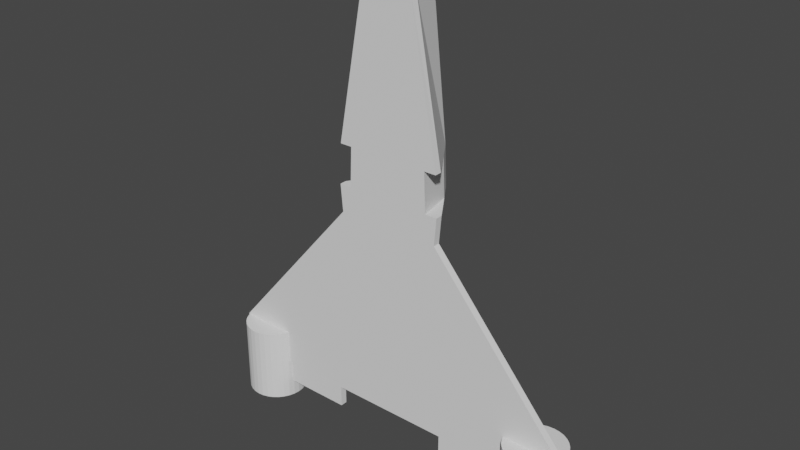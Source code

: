 # Source: ss2.blend  (saved by Blender 2.92.15; exported with 4.5.12 LTS)
import bpy
from mathutils import Matrix  # noqa: F401  (used for matrix-valued properties, if any)

bpy.ops.wm.read_factory_settings(use_empty=True)
scene = bpy.context.scene
scene.name = 'Scene'

# ---- collections
col_collection = bpy.data.collections.new('Collection'); scene.collection.children.link(col_collection)

# ---- world
world_world = bpy.data.worlds.new('World'); scene.world = world_world
world_world.use_nodes = True; world_world.node_tree.nodes.clear()
_N = world_world.node_tree.nodes; _L = world_world.node_tree.links
n0 = _N.new('ShaderNodeOutputWorld'); n0.name = 'World Output'; n0.location = (300, 300)
n1 = _N.new('ShaderNodeBackground'); n1.name = 'Background'; n1.location = (10, 300)
n1.inputs[0].default_value = (0.05088, 0.05088, 0.05088, 1.0)
_L.new(n1.outputs[0], n0.inputs[0])
n0.is_active_output = True
world_world.color = (0.05088, 0.05088, 0.05088)
world_world.use_sun_shadow = False
world_world.sun_shadow_jitter_overblur = 0.0

# ---- meshes
me_cube_003 = bpy.data.meshes.new('Cube.003')
me_cube_003.from_pydata([(0.1012, -0.05752, 1.117), (0.01739, 0.1557, 0.9476), (0.2375, -0.05752, 0.3772), (0.08935, 0.1623, 0.3772), (0.06264, -0.007383, 1.035), (0.1012, -0.08875, 1.107), (0.02892, 0.1623, 0.944), (0.07786, -0.01404, 1.039), (0.234, -0.05752, 0.07778), (0.01739, 0.1557, 0.9164), (0.08564, -0.08875, 1.107), (0.06592, -0.01404, 1.039), (0.08564, -0.05752, 1.117), (0.06592, -0.02079, 1.035), (0.08564, -0.08875, 1.099), (0.08564, -0.0597, 1.108), (0.06264, 0.008345, 0.9775), (0.2375, -0.08875, 0.3772), (0.2445, -0.05752, 0.2), (0.09629, 0.1623, 0.2), (0.085, -0.05752, -0.3936), (0.2445, -0.08875, 0.2), (0.08584, 0.1623, 0.07778), (0.234, -0.08875, 0.07778), (0.03307, -0.009481, -0.4147), (0.085, -0.08875, -0.3682), (0.0874, -0.03182, 1.071), (0.1499, 0.07242, 0.3772), (0.07398, -0.03182, 1.071), (0.07398, -0.0367, 1.065), (0.1569, 0.07242, 0.2), (0.1464, 0.07242, 0.07778), (0.05431, -0.02913, -0.4061), (0.1827, -0.08875, 0.3772), (0.1897, -0.08875, 0.2), (0.8531, -0.08875, -0.6503), (0.8531, -0.05752, -0.6503), (0.5753, -0.05752, -0.8059), (0.5753, -0.08875, -0.8059), (0.6916, -0.05752, -0.8059), (0.6916, -0.08875, -0.8059), (0.2748, -0.08875, -0.8059), (0.2748, -0.05752, -0.8059), (0.7193, 0.08601, -0.9924), (0.7193, 0.08601, -0.6503), (0.7454, 0.08343, -0.9924), (0.7454, 0.08343, -0.6503), (0.7705, 0.07582, -0.9924), (0.7705, 0.07582, -0.6503), (0.7937, 0.06345, -0.9924), (0.7937, 0.06345, -0.6503), (0.8139, 0.0468, -0.9924), (0.8139, 0.0468, -0.6503), (0.8306, 0.02651, -0.9924), (0.8306, 0.02651, -0.6503), (0.843, 0.003366, -0.9924), (0.843, 0.003366, -0.6503), (0.8506, -0.02175, -0.9924), (0.8506, -0.02175, -0.6503), (0.8531, -0.04786, -0.9924), (0.8531, -0.04786, -0.6503), (0.8506, -0.07398, -0.9924), (0.8506, -0.07398, -0.6503), (0.843, -0.09909, -0.9924), (0.843, -0.09909, -0.6503), (0.8306, -0.1222, -0.9924), (0.8306, -0.1222, -0.6503), (0.8139, -0.1425, -0.9924), (0.8139, -0.1425, -0.6503), (0.7937, -0.1592, -0.9924), (0.7937, -0.1592, -0.6503), (0.7705, -0.1715, -0.9924), (0.7705, -0.1715, -0.6503), (0.7454, -0.1792, -0.9924), (0.7454, -0.1792, -0.6503), (0.7193, -0.1817, -0.9924), (0.7193, -0.1817, -0.6503), (0.6932, -0.1792, -0.9924), (0.6932, -0.1792, -0.6503), (0.668, -0.1715, -0.9924), (0.668, -0.1715, -0.6503), (0.6449, -0.1592, -0.9924), (0.6449, -0.1592, -0.6503), (0.6246, -0.1425, -0.9924), (0.6246, -0.1425, -0.6503), (0.608, -0.1222, -0.9924), (0.608, -0.1222, -0.6503), (0.5956, -0.09909, -0.9924), (0.5956, -0.09909, -0.6503), (0.588, -0.07398, -0.9924), (0.588, -0.07398, -0.6503), (0.5854, -0.04786, -0.9924), (0.5854, -0.04786, -0.6503), (0.588, -0.02175, -0.9924), (0.588, -0.02175, -0.6503), (0.5956, 0.003367, -0.9924), (0.5956, 0.003367, -0.6503), (0.608, 0.02651, -0.9924), (0.608, 0.02651, -0.6503), (0.6246, 0.0468, -0.9924), (0.6246, 0.0468, -0.6503), (0.6449, 0.06345, -0.9924), (0.6449, 0.06345, -0.6503), (0.668, 0.07582, -0.9924), (0.668, 0.07582, -0.6503), (0.6932, 0.08343, -0.9924), (0.6932, 0.08343, -0.6503), (0.5753, -0.05752, -0.9048), (0.5753, -0.08875, -0.9048), (0.2748, -0.05752, -0.9048), (0.2748, -0.08875, -0.9048), (0.7193, -0.04786, -0.6503), (-0.1012, -0.05752, 1.117), (-0.01739, 0.1557, 0.9476), (-0.2375, -0.05752, 0.3772), (-0.08935, 0.1623, 0.3772), (-0.06264, -0.007383, 1.035), (-0.1012, -0.08875, 1.107), (-0.02891, 0.1623, 0.944), (-0.07786, -0.01404, 1.039), (-0.234, -0.05752, 0.07778), (1.089e-06, 0.1623, 0.3772), (-0.01739, 0.1557, 0.9164), (1.089e-06, 0.1623, 0.944), (1.089e-06, -0.01404, 1.039), (1.089e-06, 0.1557, 0.9476), (1.089e-06, -0.007383, 1.035), (-0.08564, -0.08875, 1.107), (-0.06591, -0.01404, 1.039), (-0.08564, -0.05752, 1.117), (-0.06591, -0.02079, 1.035), (1.089e-06, -0.02079, 1.035), (1.089e-06, -0.06042, 1.109), (-0.08564, -0.08875, 1.099), (-0.08564, -0.0597, 1.108), (-0.06264, 0.008345, 0.9775), (1.089e-06, 0.1557, 0.9164), (1.089e-06, 0.008345, 0.9775), (-0.2375, -0.08875, 0.3772), (1.089e-06, -0.08875, 1.099), (-0.2445, -0.05752, 0.2), (-0.09629, 0.1623, 0.2), (-0.085, -0.05752, -0.3936), (1.089e-06, 0.1623, 0.2), (-0.2445, -0.08875, 0.2), (-0.08584, 0.1623, 0.07778), (1.089e-06, 0.1623, 0.07778), (1.089e-06, -0.08875, 0.07778), (-0.234, -0.08875, 0.07778), (-0.03307, -0.009481, -0.4147), (1.089e-06, -0.05752, -0.3936), (1.089e-06, -0.009481, -0.4147), (1.089e-06, -0.08875, -0.3682), (-0.085, -0.08875, -0.3682), (-0.08739, -0.03182, 1.071), (-0.1499, 0.07242, 0.3772), (-0.07398, -0.03182, 1.071), (1.089e-06, -0.037, 1.065), (-0.07398, -0.0367, 1.065), (-0.1569, 0.07242, 0.2), (-0.1464, 0.07242, 0.07778), (-0.05431, -0.02913, -0.4061), (1.089e-06, -0.02913, -0.4061), (-0.1827, -0.08875, 0.3772), (-0.1897, -0.08875, 0.2), (1.089e-06, -0.08875, 0.3772), (1.089e-06, -0.08875, 0.2), (-0.8531, -0.08875, -0.6503), (-0.8531, -0.05752, -0.6503), (-0.5753, -0.05752, -0.8059), (1.089e-06, -0.05752, -0.8059), (-0.5753, -0.08875, -0.8059), (1.089e-06, -0.08875, -0.8059), (-0.6916, -0.05752, -0.8059), (-0.6916, -0.08875, -0.8059), (-0.2748, -0.08875, -0.8059), (-0.2748, -0.05752, -0.8059), (-0.7193, 0.08601, -0.9924), (-0.7193, 0.08601, -0.6503), (-0.7454, 0.08343, -0.9924), (-0.7454, 0.08343, -0.6503), (-0.7705, 0.07582, -0.9924), (-0.7705, 0.07582, -0.6503), (-0.7936, 0.06345, -0.9924), (-0.7936, 0.06345, -0.6503), (-0.8139, 0.0468, -0.9924), (-0.8139, 0.0468, -0.6503), (-0.8306, 0.02651, -0.9924), (-0.8306, 0.02651, -0.6503), (-0.843, 0.003366, -0.9924), (-0.843, 0.003366, -0.6503), (-0.8506, -0.02175, -0.9924), (-0.8506, -0.02175, -0.6503), (-0.8531, -0.04786, -0.9924), (-0.8531, -0.04786, -0.6503), (-0.8506, -0.07398, -0.9924), (-0.8506, -0.07398, -0.6503), (-0.843, -0.09909, -0.9924), (-0.843, -0.09909, -0.6503), (-0.8306, -0.1222, -0.9924), (-0.8306, -0.1222, -0.6503), (-0.8139, -0.1425, -0.9924), (-0.8139, -0.1425, -0.6503), (-0.7936, -0.1592, -0.9924), (-0.7936, -0.1592, -0.6503), (-0.7705, -0.1715, -0.9924), (-0.7705, -0.1715, -0.6503), (-0.7454, -0.1792, -0.9924), (-0.7454, -0.1792, -0.6503), (-0.7193, -0.1817, -0.9924), (-0.7193, -0.1817, -0.6503), (-0.6932, -0.1792, -0.9924), (-0.6932, -0.1792, -0.6503), (-0.668, -0.1715, -0.9924), (-0.668, -0.1715, -0.6503), (-0.6449, -0.1592, -0.9924), (-0.6449, -0.1592, -0.6503), (-0.6246, -0.1425, -0.9924), (-0.6246, -0.1425, -0.6503), (-0.608, -0.1222, -0.9924), (-0.608, -0.1222, -0.6503), (-0.5956, -0.09909, -0.9924), (-0.5956, -0.09909, -0.6503), (-0.588, -0.07398, -0.9924), (-0.588, -0.07398, -0.6503), (-0.5854, -0.04786, -0.9924), (-0.5854, -0.04786, -0.6503), (-0.588, -0.02175, -0.9924), (-0.588, -0.02175, -0.6503), (-0.5956, 0.003367, -0.9924), (-0.5956, 0.003367, -0.6503), (-0.608, 0.02651, -0.9924), (-0.608, 0.02651, -0.6503), (-0.6246, 0.0468, -0.9924), (-0.6246, 0.0468, -0.6503), (-0.6449, 0.06345, -0.9924), (-0.6449, 0.06345, -0.6503), (-0.668, 0.07582, -0.9924), (-0.668, 0.07582, -0.6503), (-0.6932, 0.08343, -0.9924), (-0.6932, 0.08343, -0.6503), (-0.5753, -0.05752, -0.9048), (-0.5753, -0.08875, -0.9048), (-0.2748, -0.05752, -0.9048), (-0.2748, -0.08875, -0.9048), (-0.7193, -0.04786, -0.6503)], [], [(3, 6, 7), (27, 3, 7, 26), (23, 34, 166, 147), (30, 27, 33, 34), (2, 0, 5, 17), (125, 1, 6, 123), (1, 4, 7, 6), (4, 126, 124, 11), (26, 7, 11, 28), (3, 121, 123, 6), (0, 12, 10, 5), (4, 1, 9, 16), (14, 15, 132, 139), (1, 125, 136, 9), (11, 7, 4), (16, 9, 136, 137), (29, 13, 131, 157), (11, 124, 131, 13), (28, 11, 13, 29), (10, 12, 15, 14), (126, 4, 16, 137), (14, 17, 5), (17, 14, 33), (10, 14, 5), (143, 19, 22, 146), (18, 21, 23, 8), (33, 14, 139, 165), (121, 3, 19, 143), (146, 22, 24, 151), (8, 23, 35, 36), (34, 23, 21), (30, 18, 8, 31), (162, 151, 24, 32), (20, 37, 42), (23, 147, 152, 25), (31, 8, 20, 32), (22, 31, 32, 24), (150, 162, 32, 20), (19, 30, 31, 22), (3, 27, 30, 19), (12, 28, 29, 15), (15, 29, 157, 132), (0, 26, 28, 12), (2, 27, 26, 0), (34, 33, 165, 166), (17, 33, 2), (2, 33, 27), (21, 18, 34), (30, 34, 18), (36, 35, 40, 39), (20, 39, 37), (23, 25, 40, 35), (20, 8, 36, 39), (38, 41, 110, 108), (38, 37, 39, 40), (40, 25, 38), (25, 152, 172, 41), (43, 44, 46, 45), (45, 46, 48, 47), (47, 48, 50, 49), (49, 50, 52, 51), (51, 52, 54, 53), (53, 54, 56, 55), (55, 56, 58, 57), (57, 58, 60, 59), (59, 60, 62, 61), (61, 62, 64, 63), (63, 64, 66, 65), (65, 66, 68, 67), (67, 68, 70, 69), (69, 70, 72, 71), (71, 72, 74, 73), (73, 74, 76, 75), (75, 76, 78, 77), (77, 78, 80, 79), (79, 80, 82, 81), (81, 82, 84, 83), (83, 84, 86, 85), (85, 86, 88, 87), (87, 88, 90, 89), (89, 90, 92, 91), (37, 38, 108, 107), (91, 92, 94, 93), (41, 42, 109, 110), (93, 94, 96, 95), (42, 37, 107, 109), (95, 96, 98, 97), (109, 107, 108, 110), (97, 98, 100, 99), (38, 25, 41), (99, 100, 102, 101), (150, 20, 42, 170), (101, 102, 104, 103), (94, 92, 111), (170, 42, 41, 172), (103, 104, 106, 105), (105, 106, 44, 43), (43, 45, 47, 49, 51, 53, 55, 57, 59, 61, 63, 65, 67, 69, 71, 73, 75, 77, 79, 81, 83, 85, 87, 89, 91, 93, 95, 97, 99, 101, 103, 105), (54, 52, 111), (44, 106, 111), (72, 70, 111), (46, 44, 111), (88, 86, 111), (64, 62, 111), (102, 100, 111), (82, 80, 111), (56, 54, 111), (74, 72, 111), (96, 94, 111), (48, 46, 111), (66, 64, 111), (90, 88, 111), (58, 56, 111), (76, 74, 111), (104, 102, 111), (84, 82, 111), (50, 48, 111), (68, 66, 111), (98, 96, 111), (60, 58, 111), (78, 76, 111), (92, 90, 111), (52, 50, 111), (106, 104, 111), (70, 68, 111), (86, 84, 111), (100, 98, 111), (62, 60, 111), (80, 78, 111), (115, 119, 118), (155, 154, 119, 115), (148, 147, 166, 164), (159, 164, 163, 155), (114, 138, 117, 112), (125, 123, 118, 113), (113, 118, 119, 116), (116, 128, 124, 126), (154, 156, 128, 119), (115, 118, 123, 121), (112, 117, 127, 129), (116, 135, 122, 113), (133, 139, 132, 134), (113, 122, 136, 125), (128, 116, 119), (135, 137, 136, 122), (158, 157, 131, 130), (128, 130, 131, 124), (156, 158, 130, 128), (127, 133, 134, 129), (126, 137, 135, 116), (133, 117, 138), (138, 163, 133), (127, 117, 133), (143, 146, 145, 141), (140, 120, 148, 144), (163, 165, 139, 133), (121, 143, 141, 115), (146, 151, 149, 145), (120, 168, 167, 148), (164, 144, 148), (159, 160, 120, 140), (162, 161, 149, 151), (142, 176, 169), (148, 153, 152, 147), (160, 161, 142, 120), (145, 149, 161, 160), (150, 142, 161, 162), (141, 145, 160, 159), (115, 141, 159, 155), (129, 134, 158, 156), (134, 132, 157, 158), (112, 129, 156, 154), (114, 112, 154, 155), (164, 166, 165, 163), (138, 114, 163), (114, 155, 163), (144, 164, 140), (159, 140, 164), (168, 173, 174, 167), (142, 169, 173), (148, 167, 174, 153), (142, 173, 168, 120), (171, 242, 244, 175), (171, 174, 173, 169), (174, 171, 153), (153, 175, 172, 152), (177, 179, 180, 178), (179, 181, 182, 180), (181, 183, 184, 182), (183, 185, 186, 184), (185, 187, 188, 186), (187, 189, 190, 188), (189, 191, 192, 190), (191, 193, 194, 192), (193, 195, 196, 194), (195, 197, 198, 196), (197, 199, 200, 198), (199, 201, 202, 200), (201, 203, 204, 202), (203, 205, 206, 204), (205, 207, 208, 206), (207, 209, 210, 208), (209, 211, 212, 210), (211, 213, 214, 212), (213, 215, 216, 214), (215, 217, 218, 216), (217, 219, 220, 218), (219, 221, 222, 220), (221, 223, 224, 222), (223, 225, 226, 224), (169, 241, 242, 171), (225, 227, 228, 226), (175, 244, 243, 176), (227, 229, 230, 228), (176, 243, 241, 169), (229, 231, 232, 230), (243, 244, 242, 241), (231, 233, 234, 232), (171, 175, 153), (233, 235, 236, 234), (150, 170, 176, 142), (235, 237, 238, 236), (228, 245, 226), (170, 172, 175, 176), (237, 239, 240, 238), (239, 177, 178, 240), (177, 239, 237, 235, 233, 231, 229, 227, 225, 223, 221, 219, 217, 215, 213, 211, 209, 207, 205, 203, 201, 199, 197, 195, 193, 191, 189, 187, 185, 183, 181, 179), (188, 245, 186), (178, 245, 240), (206, 245, 204), (180, 245, 178), (222, 245, 220), (198, 245, 196), (236, 245, 234), (216, 245, 214), (190, 245, 188), (208, 245, 206), (230, 245, 228), (182, 245, 180), (200, 245, 198), (224, 245, 222), (192, 245, 190), (210, 245, 208), (238, 245, 236), (218, 245, 216), (184, 245, 182), (202, 245, 200), (232, 245, 230), (194, 245, 192), (212, 245, 210), (226, 245, 224), (186, 245, 184), (240, 245, 238), (204, 245, 202), (220, 245, 218), (234, 245, 232), (196, 245, 194), (214, 245, 212)])
_uv = me_cube_003.uv_layers.new(name='UVMap')
_uv.uv.foreach_set('vector', [0.625, 0.5, 0.625, 0.75, 0.5, 0.75, 0.4489, 0.5, 0.5, 0.5, 0.5, 0.75, 0.4489, 0.75, 0.375, 0.5, 0.0, 0.0, 0.0, 0.0, 0.375, 0.5, 0.4489, 0.5, 0.4489, 0.5, 0.4489, 0.5, 0.4489, 0.5, 0.375, 0.5, 0.375, 0.75, 0.375, 0.75, 0.375, 0.5, 0.6203, 0.875, 0.6203, 0.7788, 0.625, 0.75, 0.625, 0.875, 0.6203, 0.7788, 0.5047, 0.7637, 0.5, 0.75, 0.625, 0.75, 0.5047, 0.7637, 0.5047, 0.875, 0.5, 0.875, 0.5, 0.7692, 0.4489, 0.75, 0.5, 0.75, 0.5, 0.7692, 0.4489, 0.7683, 0.625, 0.5, 0.75, 0.5, 0.75, 0.75, 0.625, 0.75, 0.375, 0.75, 0.375, 0.7671, 0.375, 0.7642, 0.375, 0.75, 0.5047, 0.7637, 0.6203, 0.7788, 0.6203, 0.7788, 0.5047, 0.7637, 0.375, 0.7642, 0.375, 0.7671, 0.375, 0.875, 0.375, 0.875, 0.6203, 0.7788, 0.6203, 0.875, 0.6203, 0.875, 0.6203, 0.7788, 0.5, 0.7692, 0.5, 0.75, 0.5047, 0.7637, 0.5047, 0.7637, 0.6203, 0.7788, 0.6203, 0.875, 0.5047, 0.875, 0.4489, 0.7683, 0.5, 0.7692, 0.5, 0.875, 0.4489, 0.875, 0.5, 0.7692, 0.5, 0.875, 0.5, 0.875, 0.5, 0.7692, 0.4489, 0.7683, 0.5, 0.7692, 0.5, 0.7692, 0.4489, 0.7683, 0.375, 0.7642, 0.375, 0.7671, 0.375, 0.7671, 0.375, 0.7642, 0.5047, 0.875, 0.5047, 0.7637, 0.5047, 0.7637, 0.5047, 0.875, 0.3609, 0.7475, 0.375, 0.5, 0.375, 0.75, 0.375, 0.5, 0.3609, 0.7475, 0.0, 0.0, 0.3608, 0.75, 0.3609, 0.7475, 0.375, 0.75, 0.75, 0.5, 0.625, 0.5, 0.625, 0.5, 0.75, 0.5, 0.375, 0.5, 0.375, 0.5, 0.375, 0.5, 0.375, 0.5, 0.0, 0.0, 0.3609, 0.7475, 0.3609, 0.7475, 0.0, 0.0, 0.75, 0.5, 0.625, 0.5, 0.625, 0.5, 0.75, 0.5, 0.75, 0.5, 0.625, 0.5, 0.625, 0.5, 0.75, 0.5, 0.375, 0.5, 0.375, 0.5, 0.375, 0.5, 0.375, 0.5, 0.0, 0.0, 0.375, 0.5, 0.375, 0.5, 0.4489, 0.5, 0.375, 0.5, 0.375, 0.5, 0.4489, 0.5, 0.4489, 0.375, 0.5, 0.375, 0.5, 0.5, 0.4489, 0.5, 0.375, 0.5, 0.375, 0.5, 0.375, 0.4375, 0.375, 0.5, 0.375, 0.375, 0.375, 0.375, 0.375, 0.5, 0.4489, 0.5, 0.375, 0.5, 0.375, 0.5, 0.4489, 0.5, 0.5, 0.5, 0.4489, 0.5, 0.4489, 0.5, 0.5, 0.5, 0.375, 0.375, 0.4489, 0.375, 0.4489, 0.5, 0.375, 0.5, 0.5, 0.5, 0.4489, 0.5, 0.4489, 0.5, 0.5, 0.5, 0.5, 0.5, 0.4489, 0.5, 0.4489, 0.5, 0.5, 0.5, 0.375, 0.7671, 0.4489, 0.7683, 0.4489, 0.7683, 0.375, 0.7671, 0.375, 0.7671, 0.4489, 0.7683, 0.4489, 0.875, 0.375, 0.875, 0.375, 0.75, 0.4489, 0.75, 0.4489, 0.7683, 0.375, 0.7671, 0.375, 0.5, 0.4489, 0.5, 0.4489, 0.75, 0.375, 0.75, 0.0, 0.0, 0.0, 0.0, 0.0, 0.0, 0.0, 0.0, 0.375, 0.5, 0.0, 0.0, 0.375, 0.5, 0.375, 0.5, 0.0, 0.0, 0.4489, 0.5, 0.375, 0.5, 0.375, 0.5, 0.0, 0.0, 0.4489, 0.5, 0.0, 0.0, 0.375, 0.5, 0.375, 0.5, 0.375, 0.5, 0.375, 0.5, 0.375, 0.5, 0.375, 0.5, 0.375, 0.5, 0.375, 0.5, 0.375, 0.5, 0.375, 0.5, 0.375, 0.5, 0.375, 0.5, 0.375, 0.5, 0.375, 0.5, 0.375, 0.5, 0.375, 0.5, 0.375, 0.5, 0.375, 0.4375, 0.375, 0.4375, 0.375, 0.5, 0.375, 0.488, 0.375, 0.5, 0.375, 0.5, 0.375, 0.488, 0.375, 0.5, 0.375, 0.5, 0.375, 0.5, 0.375, 0.5, 0.375, 0.375, 0.375, 0.375, 0.375, 0.4375, 1.0, 0.5, 1.0, 1.0, 0.9688, 1.0, 0.9688, 0.5, 0.9688, 0.5, 0.9688, 1.0, 0.9375, 1.0, 0.9375, 0.5, 0.9375, 0.5, 0.9375, 1.0, 0.9062, 1.0, 0.9062, 0.5, 0.9062, 0.5, 0.9062, 1.0, 0.875, 1.0, 0.875, 0.5, 0.875, 0.5, 0.875, 1.0, 0.8438, 1.0, 0.8438, 0.5, 0.8438, 0.5, 0.8438, 1.0, 0.8125, 1.0, 0.8125, 0.5, 0.8125, 0.5, 0.8125, 1.0, 0.7812, 1.0, 0.7812, 0.5, 0.7812, 0.5, 0.7812, 1.0, 0.75, 1.0, 0.75, 0.5, 0.75, 0.5, 0.75, 1.0, 0.7188, 1.0, 0.7188, 0.5, 0.7188, 0.5, 0.7188, 1.0, 0.6875, 1.0, 0.6875, 0.5, 0.6875, 0.5, 0.6875, 1.0, 0.6562, 1.0, 0.6562, 0.5, 0.6562, 0.5, 0.6562, 1.0, 0.625, 1.0, 0.625, 0.5, 0.625, 0.5, 0.625, 1.0, 0.5938, 1.0, 0.5938, 0.5, 0.5938, 0.5, 0.5938, 1.0, 0.5625, 1.0, 0.5625, 0.5, 0.5625, 0.5, 0.5625, 1.0, 0.5312, 1.0, 0.5312, 0.5, 0.5312, 0.5, 0.5312, 1.0, 0.5, 1.0, 0.5, 0.5, 0.5, 0.5, 0.5, 1.0, 0.4688, 1.0, 0.4688, 0.5, 0.4688, 0.5, 0.4688, 1.0, 0.4375, 1.0, 0.4375, 0.5, 0.4375, 0.5, 0.4375, 1.0, 0.4062, 1.0, 0.4062, 0.5, 0.4062, 0.5, 0.4062, 1.0, 0.375, 1.0, 0.375, 0.5, 0.375, 0.5, 0.375, 1.0, 0.3438, 1.0, 0.3438, 0.5, 0.3438, 0.5, 0.3438, 1.0, 0.3125, 1.0, 0.3125, 0.5, 0.3125, 0.5, 0.3125, 1.0, 0.2812, 1.0, 0.2812, 0.5, 0.2812, 0.5, 0.2812, 1.0, 0.25, 1.0, 0.25, 0.5, 0.375, 0.5, 0.375, 0.488, 0.375, 0.488, 0.375, 0.5, 0.25, 0.5, 0.25, 1.0, 0.2188, 1.0, 0.2188, 0.5, 0.375, 0.4315, 0.375, 0.4375, 0.375, 0.4375, 0.375, 0.4315, 0.2188, 0.5, 0.2188, 1.0, 0.1875, 1.0, 0.1875, 0.5, 0.375, 0.4375, 0.375, 0.5, 0.375, 0.5, 0.375, 0.4375, 0.1875, 0.5, 0.1875, 1.0, 0.1562, 1.0, 0.1562, 0.5, 0.375, 0.4375, 0.375, 0.5, 0.375, 0.488, 0.375, 0.4315, 0.1562, 0.5, 0.1562, 1.0, 0.125, 1.0, 0.125, 0.5, 0.375, 0.5, 0.375, 0.5, 0.375, 0.4375, 0.125, 0.5, 0.125, 1.0, 0.09375, 1.0, 0.09375, 0.5, 0.375, 0.375, 0.375, 0.5, 0.375, 0.4375, 0.375, 0.375, 0.09375, 0.5, 0.09375, 1.0, 0.0625, 1.0, 0.0625, 0.5, 0.2188, 1.0, 0.25, 1.0, 0.2188, 1.0, 0.375, 0.375, 0.375, 0.4375, 0.375, 0.4315, 0.375, 0.375, 0.0625, 0.5, 0.0625, 1.0, 0.03125, 1.0, 0.03125, 0.5, 0.03125, 0.5, 0.03125, 1.0, 0.0, 1.0, 0.0, 0.5, 0.75, 0.49, 0.7968, 0.4854, 0.8418, 0.4717, 0.8833, 0.4496, 0.9197, 0.4197, 0.9496, 0.3833, 0.9717, 0.3418, 0.9854, 0.2968, 0.99, 0.25, 0.9854, 0.2032, 0.9717, 0.1582, 0.9496, 0.1167, 0.9197, 0.08029, 0.8833, 0.05045, 0.8418, 0.02827, 0.7968, 0.01461, 0.75, 0.01, 0.7032, 0.01461, 0.6582, 0.02827, 0.6167, 0.05045, 0.5803, 0.08029, 0.5504, 0.1167, 0.5283, 0.1582, 0.5146, 0.2032, 0.51, 0.25, 0.5146, 0.2968, 0.5283, 0.3418, 0.5504, 0.3833, 0.5803, 0.4197, 0.6167, 0.4496, 0.6582, 0.4717, 0.7032, 0.4854, 0.8438, 1.0, 0.875, 1.0, 0.8438, 1.0, 0.0, 1.0, 0.03125, 1.0, 0.0, 1.0, 0.5625, 1.0, 0.5938, 1.0, 0.5625, 1.0, 0.9688, 1.0, 1.0, 1.0, 0.9688, 1.0, 0.3125, 1.0, 0.3438, 1.0, 0.3125, 1.0, 0.6875, 1.0, 0.7188, 1.0, 0.6875, 1.0, 0.09375, 1.0, 0.125, 1.0, 0.09375, 1.0, 0.4062, 1.0, 0.4375, 1.0, 0.4062, 1.0, 0.8125, 1.0, 0.8438, 1.0, 0.8125, 1.0, 0.5312, 1.0, 0.5625, 1.0, 0.5312, 1.0, 0.1875, 1.0, 0.2188, 1.0, 0.1875, 1.0, 0.9375, 1.0, 0.9688, 1.0, 0.9375, 1.0, 0.6562, 1.0, 0.6875, 1.0, 0.6562, 1.0, 0.2812, 1.0, 0.3125, 1.0, 0.2812, 1.0, 0.7812, 1.0, 0.8125, 1.0, 0.7812, 1.0, 0.5, 1.0, 0.5312, 1.0, 0.5, 1.0, 0.0625, 1.0, 0.09375, 1.0, 0.0625, 1.0, 0.375, 1.0, 0.4062, 1.0, 0.375, 1.0, 0.9062, 1.0, 0.9375, 1.0, 0.9062, 1.0, 0.625, 1.0, 0.6562, 1.0, 0.625, 1.0, 0.1562, 1.0, 0.1875, 1.0, 0.1562, 1.0, 0.75, 1.0, 0.7812, 1.0, 0.75, 1.0, 0.4688, 1.0, 0.5, 1.0, 0.4688, 1.0, 0.25, 1.0, 0.2812, 1.0, 0.25, 1.0, 0.875, 1.0, 0.9062, 1.0, 0.875, 1.0, 0.03125, 1.0, 0.0625, 1.0, 0.03125, 1.0, 0.5938, 1.0, 0.625, 1.0, 0.5938, 1.0, 0.3438, 1.0, 0.375, 1.0, 0.3438, 1.0, 0.125, 1.0, 0.1562, 1.0, 0.125, 1.0, 0.7188, 1.0, 0.75, 1.0, 0.7188, 1.0, 0.4375, 1.0, 0.4688, 1.0, 0.4375, 1.0, 0.625, 0.5, 0.5, 0.75, 0.625, 0.75, 0.4489, 0.5, 0.4489, 0.75, 0.5, 0.75, 0.5, 0.5, 0.375, 0.5, 0.375, 0.5, 0.0, 0.0, 0.0, 0.0, 0.4489, 0.5, 0.4489, 0.5, 0.4489, 0.5, 0.4489, 0.5, 0.375, 0.5, 0.375, 0.5, 0.375, 0.75, 0.375, 0.75, 0.6203, 0.875, 0.625, 0.875, 0.625, 0.75, 0.6203, 0.7788, 0.6203, 0.7788, 0.625, 0.75, 0.5, 0.75, 0.5047, 0.7637, 0.5047, 0.7637, 0.5, 0.7692, 0.5, 0.875, 0.5047, 0.875, 0.4489, 0.75, 0.4489, 0.7683, 0.5, 0.7692, 0.5, 0.75, 0.625, 0.5, 0.625, 0.75, 0.75, 0.75, 0.75, 0.5, 0.375, 0.75, 0.375, 0.75, 0.375, 0.7642, 0.375, 0.7671, 0.5047, 0.7637, 0.5047, 0.7637, 0.6203, 0.7788, 0.6203, 0.7788, 0.375, 0.7642, 0.375, 0.875, 0.375, 0.875, 0.375, 0.7671, 0.6203, 0.7788, 0.6203, 0.7788, 0.6203, 0.875, 0.6203, 0.875, 0.5, 0.7692, 0.5047, 0.7637, 0.5, 0.75, 0.5047, 0.7637, 0.5047, 0.875, 0.6203, 0.875, 0.6203, 0.7788, 0.4489, 0.7683, 0.4489, 0.875, 0.5, 0.875, 0.5, 0.7692, 0.5, 0.7692, 0.5, 0.7692, 0.5, 0.875, 0.5, 0.875, 0.4489, 0.7683, 0.4489, 0.7683, 0.5, 0.7692, 0.5, 0.7692, 0.375, 0.7642, 0.375, 0.7642, 0.375, 0.7671, 0.375, 0.7671, 0.5047, 0.875, 0.5047, 0.875, 0.5047, 0.7637, 0.5047, 0.7637, 0.3609, 0.7475, 0.375, 0.75, 0.375, 0.5, 0.375, 0.5, 0.0, 0.0, 0.3609, 0.7475, 0.3608, 0.75, 0.375, 0.75, 0.3609, 0.7475, 0.75, 0.5, 0.75, 0.5, 0.625, 0.5, 0.625, 0.5, 0.375, 0.5, 0.375, 0.5, 0.375, 0.5, 0.375, 0.5, 0.0, 0.0, 0.0, 0.0, 0.3609, 0.7475, 0.3609, 0.7475, 0.75, 0.5, 0.75, 0.5, 0.625, 0.5, 0.625, 0.5, 0.75, 0.5, 0.75, 0.5, 0.625, 0.5, 0.625, 0.5, 0.375, 0.5, 0.375, 0.5, 0.375, 0.5, 0.375, 0.5, 0.0, 0.0, 0.375, 0.5, 0.375, 0.5, 0.4489, 0.5, 0.4489, 0.5, 0.375, 0.5, 0.375, 0.5, 0.4489, 0.375, 0.4489, 0.5, 0.5, 0.5, 0.5, 0.375, 0.375, 0.5, 0.375, 0.4375, 0.375, 0.5, 0.375, 0.5, 0.375, 0.5, 0.375, 0.375, 0.375, 0.375, 0.4489, 0.5, 0.4489, 0.5, 0.375, 0.5, 0.375, 0.5, 0.5, 0.5, 0.5, 0.5, 0.4489, 0.5, 0.4489, 0.5, 0.375, 0.375, 0.375, 0.5, 0.4489, 0.5, 0.4489, 0.375, 0.5, 0.5, 0.5, 0.5, 0.4489, 0.5, 0.4489, 0.5, 0.5, 0.5, 0.5, 0.5, 0.4489, 0.5, 0.4489, 0.5, 0.375, 0.7671, 0.375, 0.7671, 0.4489, 0.7683, 0.4489, 0.7683, 0.375, 0.7671, 0.375, 0.875, 0.4489, 0.875, 0.4489, 0.7683, 0.375, 0.75, 0.375, 0.7671, 0.4489, 0.7683, 0.4489, 0.75, 0.375, 0.5, 0.375, 0.75, 0.4489, 0.75, 0.4489, 0.5, 0.0, 0.0, 0.0, 0.0, 0.0, 0.0, 0.0, 0.0, 0.375, 0.5, 0.375, 0.5, 0.0, 0.0, 0.375, 0.5, 0.4489, 0.5, 0.0, 0.0, 0.375, 0.5, 0.0, 0.0, 0.375, 0.5, 0.4489, 0.5, 0.375, 0.5, 0.0, 0.0, 0.375, 0.5, 0.375, 0.5, 0.375, 0.5, 0.375, 0.5, 0.375, 0.5, 0.375, 0.5, 0.375, 0.5, 0.375, 0.5, 0.375, 0.5, 0.375, 0.5, 0.375, 0.5, 0.375, 0.5, 0.375, 0.5, 0.375, 0.5, 0.375, 0.5, 0.375, 0.5, 0.375, 0.5, 0.375, 0.4375, 0.375, 0.4375, 0.375, 0.488, 0.375, 0.488, 0.375, 0.5, 0.375, 0.5, 0.375, 0.5, 0.375, 0.5, 0.375, 0.5, 0.375, 0.5, 0.375, 0.4375, 0.375, 0.375, 0.375, 0.375, 1.0, 0.5, 0.9688, 0.5, 0.9688, 1.0, 1.0, 1.0, 0.9688, 0.5, 0.9375, 0.5, 0.9375, 1.0, 0.9688, 1.0, 0.9375, 0.5, 0.9062, 0.5, 0.9062, 1.0, 0.9375, 1.0, 0.9062, 0.5, 0.875, 0.5, 0.875, 1.0, 0.9062, 1.0, 0.875, 0.5, 0.8438, 0.5, 0.8438, 1.0, 0.875, 1.0, 0.8438, 0.5, 0.8125, 0.5, 0.8125, 1.0, 0.8438, 1.0, 0.8125, 0.5, 0.7812, 0.5, 0.7812, 1.0, 0.8125, 1.0, 0.7812, 0.5, 0.75, 0.5, 0.75, 1.0, 0.7812, 1.0, 0.75, 0.5, 0.7188, 0.5, 0.7188, 1.0, 0.75, 1.0, 0.7188, 0.5, 0.6875, 0.5, 0.6875, 1.0, 0.7188, 1.0, 0.6875, 0.5, 0.6562, 0.5, 0.6562, 1.0, 0.6875, 1.0, 0.6562, 0.5, 0.625, 0.5, 0.625, 1.0, 0.6562, 1.0, 0.625, 0.5, 0.5938, 0.5, 0.5938, 1.0, 0.625, 1.0, 0.5938, 0.5, 0.5625, 0.5, 0.5625, 1.0, 0.5938, 1.0, 0.5625, 0.5, 0.5312, 0.5, 0.5312, 1.0, 0.5625, 1.0, 0.5312, 0.5, 0.5, 0.5, 0.5, 1.0, 0.5312, 1.0, 0.5, 0.5, 0.4688, 0.5, 0.4688, 1.0, 0.5, 1.0, 0.4688, 0.5, 0.4375, 0.5, 0.4375, 1.0, 0.4688, 1.0, 0.4375, 0.5, 0.4062, 0.5, 0.4062, 1.0, 0.4375, 1.0, 0.4062, 0.5, 0.375, 0.5, 0.375, 1.0, 0.4062, 1.0, 0.375, 0.5, 0.3438, 0.5, 0.3438, 1.0, 0.375, 1.0, 0.3438, 0.5, 0.3125, 0.5, 0.3125, 1.0, 0.3438, 1.0, 0.3125, 0.5, 0.2812, 0.5, 0.2812, 1.0, 0.3125, 1.0, 0.2812, 0.5, 0.25, 0.5, 0.25, 1.0, 0.2812, 1.0, 0.375, 0.5, 0.375, 0.5, 0.375, 0.488, 0.375, 0.488, 0.25, 0.5, 0.2188, 0.5, 0.2188, 1.0, 0.25, 1.0, 0.375, 0.4315, 0.375, 0.4315, 0.375, 0.4375, 0.375, 0.4375, 0.2188, 0.5, 0.1875, 0.5, 0.1875, 1.0, 0.2188, 1.0, 0.375, 0.4375, 0.375, 0.4375, 0.375, 0.5, 0.375, 0.5, 0.1875, 0.5, 0.1562, 0.5, 0.1562, 1.0, 0.1875, 1.0, 0.375, 0.4375, 0.375, 0.4315, 0.375, 0.488, 0.375, 0.5, 0.1562, 0.5, 0.125, 0.5, 0.125, 1.0, 0.1562, 1.0, 0.375, 0.5, 0.375, 0.4375, 0.375, 0.5, 0.125, 0.5, 0.09375, 0.5, 0.09375, 1.0, 0.125, 1.0, 0.375, 0.375, 0.375, 0.375, 0.375, 0.4375, 0.375, 0.5, 0.09375, 0.5, 0.0625, 0.5, 0.0625, 1.0, 0.09375, 1.0, 0.2188, 1.0, 0.2188, 1.0, 0.25, 1.0, 0.375, 0.375, 0.375, 0.375, 0.375, 0.4315, 0.375, 0.4375, 0.0625, 0.5, 0.03125, 0.5, 0.03125, 1.0, 0.0625, 1.0, 0.03125, 0.5, 0.0, 0.5, 0.0, 1.0, 0.03125, 1.0, 0.75, 0.49, 0.7032, 0.4854, 0.6582, 0.4717, 0.6167, 0.4496, 0.5803, 0.4197, 0.5504, 0.3833, 0.5283, 0.3418, 0.5146, 0.2968, 0.51, 0.25, 0.5146, 0.2032, 0.5283, 0.1582, 0.5504, 0.1167, 0.5803, 0.08029, 0.6167, 0.05045, 0.6582, 0.02827, 0.7032, 0.01461, 0.75, 0.01, 0.7968, 0.01461, 0.8418, 0.02827, 0.8833, 0.05045, 0.9197, 0.08029, 0.9496, 0.1167, 0.9717, 0.1582, 0.9854, 0.2032, 0.99, 0.25, 0.9854, 0.2968, 0.9717, 0.3418, 0.9496, 0.3833, 0.9197, 0.4197, 0.8833, 0.4496, 0.8418, 0.4717, 0.7968, 0.4854, 0.8438, 1.0, 0.8438, 1.0, 0.875, 1.0, 0.0, 1.0, 0.0, 1.0, 0.03125, 1.0, 0.5625, 1.0, 0.5625, 1.0, 0.5938, 1.0, 0.9688, 1.0, 0.9688, 1.0, 1.0, 1.0, 0.3125, 1.0, 0.3125, 1.0, 0.3438, 1.0, 0.6875, 1.0, 0.6875, 1.0, 0.7188, 1.0, 0.09375, 1.0, 0.09375, 1.0, 0.125, 1.0, 0.4062, 1.0, 0.4062, 1.0, 0.4375, 1.0, 0.8125, 1.0, 0.8125, 1.0, 0.8438, 1.0, 0.5312, 1.0, 0.5312, 1.0, 0.5625, 1.0, 0.1875, 1.0, 0.1875, 1.0, 0.2188, 1.0, 0.9375, 1.0, 0.9375, 1.0, 0.9688, 1.0, 0.6562, 1.0, 0.6562, 1.0, 0.6875, 1.0, 0.2812, 1.0, 0.2812, 1.0, 0.3125, 1.0, 0.7812, 1.0, 0.7812, 1.0, 0.8125, 1.0, 0.5, 1.0, 0.5, 1.0, 0.5312, 1.0, 0.0625, 1.0, 0.0625, 1.0, 0.09375, 1.0, 0.375, 1.0, 0.375, 1.0, 0.4062, 1.0, 0.9062, 1.0, 0.9062, 1.0, 0.9375, 1.0, 0.625, 1.0, 0.625, 1.0, 0.6562, 1.0, 0.1562, 1.0, 0.1562, 1.0, 0.1875, 1.0, 0.75, 1.0, 0.75, 1.0, 0.7812, 1.0, 0.4688, 1.0, 0.4688, 1.0, 0.5, 1.0, 0.25, 1.0, 0.25, 1.0, 0.2812, 1.0, 0.875, 1.0, 0.875, 1.0, 0.9062, 1.0, 0.03125, 1.0, 0.03125, 1.0, 0.0625, 1.0, 0.5938, 1.0, 0.5938, 1.0, 0.625, 1.0, 0.3438, 1.0, 0.3438, 1.0, 0.375, 1.0, 0.125, 1.0, 0.125, 1.0, 0.1562, 1.0, 0.7188, 1.0, 0.7188, 1.0, 0.75, 1.0, 0.4375, 1.0, 0.4375, 1.0, 0.4688, 1.0])
me_cube_003.use_remesh_fix_poles = True
me_cube_003.use_remesh_preserve_attributes = False
me_cube_003.use_mirror_vertex_groups = False
me_cube_003.update()

# ---- objects
ob_cube = bpy.data.objects.new('Cube', me_cube_003)

# ---- transforms, parenting, visibility, modifiers, constraints
ob_cube.location = (0.0, 0.0, 0.0)
ob_cube.lineart.crease_threshold = 0.0

# ---- collection membership
col_collection.objects.link(ob_cube)

# ---- scene / render settings (as saved in the file)
scene.frame_start = 1; scene.frame_end = 250; scene.frame_set(1)
scene.render.engine = 'BLENDER_EEVEE_NEXT'
scene.cycles.use_denoising = False
scene.cycles.samples = 128
scene.cycles.sampling_pattern = 'TABULATED_SOBOL'
scene.cycles.use_adaptive_sampling = False
scene.cycles.use_light_tree = False
scene.view_settings.view_transform = 'Filmic'
bpy.context.view_layer.update()

# ---- added for rendering (the .blend has no active camera and no usable light): camera, sun
cam_auto = bpy.data.cameras.new('AutoCamera')
cam_auto.lens = 50.0
cam_auto.sensor_width = 36.0
cam_auto.clip_end = 1000.0
ob_auto_camera = bpy.data.objects.new('AutoCamera', cam_auto)
scene.collection.objects.link(ob_auto_camera)
ob_auto_camera.location = (2.53006, -3.04577, 2.08618)
ob_auto_camera.rotation_euler = (1.09748, -7.21219e-08, 0.694738)
scene.camera = ob_auto_camera
light_auto_sun = bpy.data.lights.new('AutoSun', 'SUN')
light_auto_sun.energy = 3.0
light_auto_sun.angle = 0.0523599
ob_auto_sun = bpy.data.objects.new('AutoSun', light_auto_sun)
scene.collection.objects.link(ob_auto_sun)
ob_auto_sun.rotation_euler = (0.872665, 0.174533, 0.523599)
bpy.context.view_layer.update()
